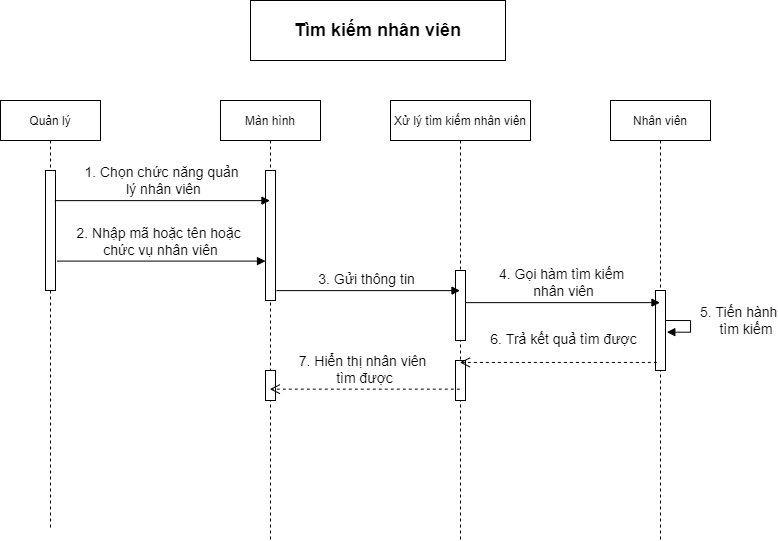

The diagram above was exported from draw.io. Its source (the exported page's mxGraphModel, read from the mxfile embedded in the PNG):
<mxGraphModel dx="1021" dy="1867" grid="1" gridSize="10" guides="1" tooltips="1" connect="1" arrows="1" fold="1" page="1" pageScale="1" pageWidth="827" pageHeight="1169" math="0" shadow="0">
  <root>
    <mxCell id="0" />
    <mxCell id="1" parent="0" />
    <mxCell id="2" value="Quản lý" style="shape=umlLifeline;perimeter=lifelinePerimeter;container=1;collapsible=0;recursiveResize=0;rounded=0;shadow=0;strokeWidth=1;" vertex="1" parent="1">
      <mxGeometry x="2330" y="80" width="100" height="430" as="geometry" />
    </mxCell>
    <mxCell id="3" value="" style="points=[];perimeter=orthogonalPerimeter;rounded=0;shadow=0;strokeWidth=1;" vertex="1" parent="2">
      <mxGeometry x="45" y="70" width="10" height="120" as="geometry" />
    </mxCell>
    <mxCell id="4" value="Màn hình" style="shape=umlLifeline;perimeter=lifelinePerimeter;container=1;collapsible=0;recursiveResize=0;rounded=0;shadow=0;strokeWidth=1;" vertex="1" parent="1">
      <mxGeometry x="2550" y="80" width="100" height="440" as="geometry" />
    </mxCell>
    <mxCell id="5" value="" style="points=[];perimeter=orthogonalPerimeter;rounded=0;shadow=0;strokeWidth=1;" vertex="1" parent="4">
      <mxGeometry x="45" y="70" width="10" height="130" as="geometry" />
    </mxCell>
    <mxCell id="6" value="" style="html=1;points=[];perimeter=orthogonalPerimeter;fontSize=12;" vertex="1" parent="4">
      <mxGeometry x="45" y="270" width="10" height="30" as="geometry" />
    </mxCell>
    <mxCell id="7" value="Xử lý tìm kiếm nhân viên" style="shape=umlLifeline;perimeter=lifelinePerimeter;container=1;collapsible=0;recursiveResize=0;rounded=0;shadow=0;strokeWidth=1;" vertex="1" parent="1">
      <mxGeometry x="2720" y="80" width="140" height="440" as="geometry" />
    </mxCell>
    <mxCell id="8" value="" style="points=[];perimeter=orthogonalPerimeter;rounded=0;shadow=0;strokeWidth=1;" vertex="1" parent="7">
      <mxGeometry x="65" y="170" width="10" height="70" as="geometry" />
    </mxCell>
    <mxCell id="9" value="" style="html=1;points=[];perimeter=orthogonalPerimeter;fontSize=12;" vertex="1" parent="7">
      <mxGeometry x="65" y="260" width="10" height="40" as="geometry" />
    </mxCell>
    <mxCell id="10" value="Nhân viên" style="shape=umlLifeline;perimeter=lifelinePerimeter;container=1;collapsible=0;recursiveResize=0;rounded=0;shadow=0;strokeWidth=1;" vertex="1" parent="1">
      <mxGeometry x="2940" y="80" width="100" height="440" as="geometry" />
    </mxCell>
    <mxCell id="11" value="" style="html=1;points=[];perimeter=orthogonalPerimeter;fontSize=12;" vertex="1" parent="10">
      <mxGeometry x="45" y="190" width="10" height="80" as="geometry" />
    </mxCell>
    <mxCell id="12" value="&lt;font style=&quot;font-size: 14px&quot;&gt;5. Tiến hành&lt;br&gt;&amp;nbsp; &amp;nbsp; &amp;nbsp;tìm kiếm&lt;/font&gt;" style="edgeStyle=orthogonalEdgeStyle;html=1;align=left;spacingLeft=2;endArrow=block;rounded=0;fontSize=12;exitX=1;exitY=0.375;exitDx=0;exitDy=0;exitPerimeter=0;entryX=1.133;entryY=0.521;entryDx=0;entryDy=0;entryPerimeter=0;" edge="1" parent="10" source="11" target="11">
      <mxGeometry x="-0.2857" y="-10" relative="1" as="geometry">
        <mxPoint x="60" y="160" as="sourcePoint" />
        <Array as="points">
          <mxPoint x="80" y="220" />
          <mxPoint x="80" y="232" />
        </Array>
        <mxPoint x="60" y="220" as="targetPoint" />
        <mxPoint x="10" y="-10" as="offset" />
      </mxGeometry>
    </mxCell>
    <mxCell id="13" value="&lt;font style=&quot;font-size: 14px&quot;&gt;2. Nhập mã hoặc tên hoặc&amp;nbsp;&lt;br&gt;chức vụ nhân viên&lt;br&gt;&lt;/font&gt;" style="html=1;verticalAlign=bottom;endArrow=block;rounded=0;exitX=1.18;exitY=0.755;exitDx=0;exitDy=0;exitPerimeter=0;" edge="1" source="3" target="5" parent="1">
      <mxGeometry width="80" relative="1" as="geometry">
        <mxPoint x="2390" y="240" as="sourcePoint" />
        <mxPoint x="2760" y="270" as="targetPoint" />
      </mxGeometry>
    </mxCell>
    <mxCell id="14" value="&lt;font style=&quot;font-size: 14px&quot;&gt;3. Gửi thông tin&amp;nbsp;&lt;/font&gt;" style="html=1;verticalAlign=bottom;endArrow=block;rounded=0;fontSize=12;exitX=1.1;exitY=0.924;exitDx=0;exitDy=0;exitPerimeter=0;" edge="1" source="5" target="7" parent="1">
      <mxGeometry width="80" relative="1" as="geometry">
        <mxPoint x="2680" y="270" as="sourcePoint" />
        <mxPoint x="2760" y="270" as="targetPoint" />
      </mxGeometry>
    </mxCell>
    <mxCell id="15" value="&lt;b&gt;&lt;font style=&quot;font-size: 18px&quot;&gt;Tìm kiếm nhân viên&lt;/font&gt;&lt;/b&gt;" style="rounded=0;whiteSpace=wrap;html=1;fontSize=12;" vertex="1" parent="1">
      <mxGeometry x="2580" y="-20" width="255" height="60" as="geometry" />
    </mxCell>
    <mxCell id="16" value="&lt;font style=&quot;font-size: 14px&quot;&gt;4. Gọi hàm tìm kiếm &lt;br&gt;nhân viên&lt;br&gt;&lt;/font&gt;" style="html=1;verticalAlign=bottom;endArrow=block;rounded=0;fontSize=12;exitX=1.003;exitY=0.459;exitDx=0;exitDy=0;exitPerimeter=0;" edge="1" source="8" target="10" parent="1">
      <mxGeometry width="80" relative="1" as="geometry">
        <mxPoint x="2830" y="220" as="sourcePoint" />
        <mxPoint x="2710" y="260" as="targetPoint" />
      </mxGeometry>
    </mxCell>
    <mxCell id="17" value="&lt;font style=&quot;font-size: 14px&quot;&gt;6. Trả kết quả tìm được&lt;/font&gt;" style="html=1;verticalAlign=bottom;endArrow=open;dashed=1;endSize=8;rounded=0;fontSize=12;exitX=0.134;exitY=0.899;exitDx=0;exitDy=0;exitPerimeter=0;" edge="1" source="11" target="7" parent="1">
      <mxGeometry x="-0.0562" y="-12" relative="1" as="geometry">
        <mxPoint x="2930" y="200" as="sourcePoint" />
        <mxPoint x="2850" y="200" as="targetPoint" />
        <mxPoint as="offset" />
      </mxGeometry>
    </mxCell>
    <mxCell id="18" value="&lt;font style=&quot;font-size: 14px&quot;&gt;7. Hiển thị nhân viên &lt;br&gt;tìm được&lt;/font&gt;" style="html=1;verticalAlign=bottom;endArrow=open;dashed=1;endSize=8;rounded=0;fontSize=12;exitX=0.495;exitY=0.656;exitDx=0;exitDy=0;exitPerimeter=0;" edge="1" source="7" target="4" parent="1">
      <mxGeometry relative="1" as="geometry">
        <mxPoint x="2930" y="330" as="sourcePoint" />
        <mxPoint x="2700" y="310" as="targetPoint" />
      </mxGeometry>
    </mxCell>
    <mxCell id="19" value="1. Chọn chức năng quản&lt;br&gt;&amp;nbsp;lý nhân viên" style="html=1;verticalAlign=bottom;endArrow=block;rounded=0;fontSize=14;exitX=0.933;exitY=0.251;exitDx=0;exitDy=0;exitPerimeter=0;" edge="1" source="3" target="4" parent="1">
      <mxGeometry width="80" relative="1" as="geometry">
        <mxPoint x="2280" y="210" as="sourcePoint" />
        <mxPoint x="2360" y="210" as="targetPoint" />
      </mxGeometry>
    </mxCell>
  </root>
</mxGraphModel>